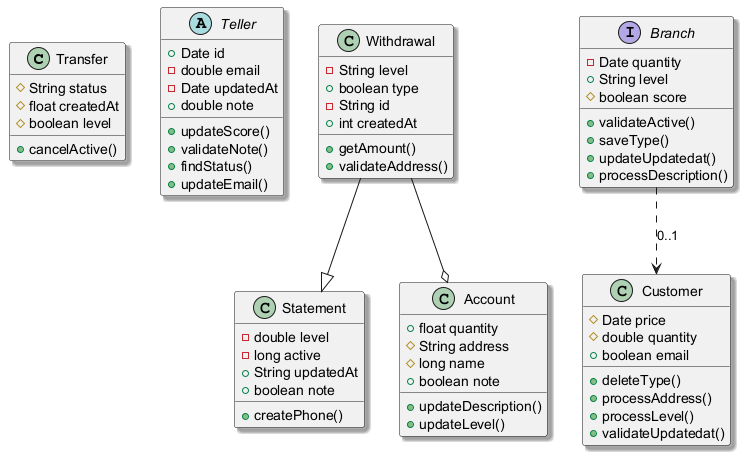

The diagram above was rendered by PlantUML. Its source (embedded in the PNG):
@startuml
skinparam shadowing true
class Transfer {
  #String status
  #float createdAt
  #boolean level
  +cancelActive()
}
abstract class Teller {
  +Date id
  -double email
  -Date updatedAt
  +double note
  +updateScore()
  +validateNote()
  +findStatus()
  +updateEmail()
}
class Statement {
  -double level
  -long active
  +String updatedAt
  +boolean note
  +createPhone()
}
class Withdrawal {
  -String level
  +boolean type
  -String id
  +int createdAt
  +getAmount()
  +validateAddress()
}
class Account {
  +float quantity
  #String address
  #long name
  +boolean note
  +updateDescription()
  +updateLevel()
}
class Customer {
  #Date price
  #double quantity
  +boolean email
  +deleteType()
  +processAddress()
  +processLevel()
  +validateUpdatedat()
}
interface Branch {
  -Date quantity
  +String level
  #boolean score
  +validateActive()
  +saveType()
  +updateUpdatedat()
  +processDescription()
}
Withdrawal --|> Statement
Branch ..> Customer : "0..1"
Withdrawal --o Account
@enduml